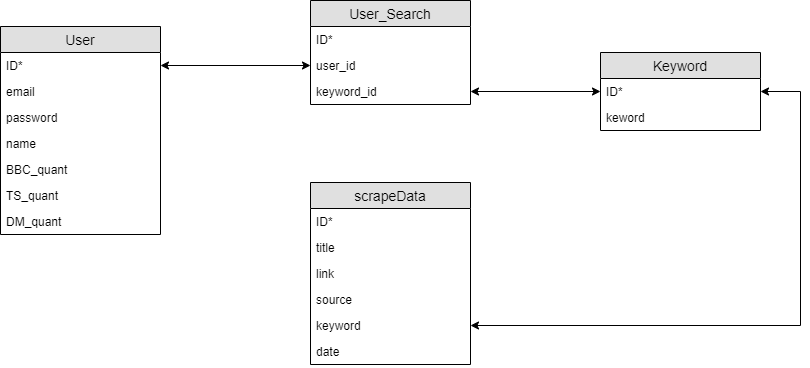

The diagram above was exported from draw.io. Its source (the exported page's mxGraphModel, read from the mxfile embedded in the PNG):
<mxGraphModel dx="1038" dy="499" grid="1" gridSize="10" guides="1" tooltips="1" connect="1" arrows="1" fold="1" page="1" pageScale="1" pageWidth="850" pageHeight="1100" math="0" shadow="0">
  <root>
    <mxCell id="0" />
    <mxCell id="1" parent="0" />
    <mxCell id="mB6RF88ms1L_fwhjlwXZ-1" value="User" style="swimlane;fontStyle=0;childLayout=stackLayout;horizontal=1;startSize=26;fillColor=#e0e0e0;horizontalStack=0;resizeParent=1;resizeParentMax=0;resizeLast=0;collapsible=1;marginBottom=0;swimlaneFillColor=#ffffff;align=center;fontSize=14;" vertex="1" parent="1">
      <mxGeometry x="10" y="80" width="160" height="208" as="geometry" />
    </mxCell>
    <mxCell id="mB6RF88ms1L_fwhjlwXZ-2" value="ID*" style="text;strokeColor=none;fillColor=none;spacingLeft=4;spacingRight=4;overflow=hidden;rotatable=0;points=[[0,0.5],[1,0.5]];portConstraint=eastwest;fontSize=12;" vertex="1" parent="mB6RF88ms1L_fwhjlwXZ-1">
      <mxGeometry y="26" width="160" height="26" as="geometry" />
    </mxCell>
    <mxCell id="mB6RF88ms1L_fwhjlwXZ-3" value="email" style="text;strokeColor=none;fillColor=none;spacingLeft=4;spacingRight=4;overflow=hidden;rotatable=0;points=[[0,0.5],[1,0.5]];portConstraint=eastwest;fontSize=12;" vertex="1" parent="mB6RF88ms1L_fwhjlwXZ-1">
      <mxGeometry y="52" width="160" height="26" as="geometry" />
    </mxCell>
    <mxCell id="mB6RF88ms1L_fwhjlwXZ-4" value="password" style="text;strokeColor=none;fillColor=none;spacingLeft=4;spacingRight=4;overflow=hidden;rotatable=0;points=[[0,0.5],[1,0.5]];portConstraint=eastwest;fontSize=12;" vertex="1" parent="mB6RF88ms1L_fwhjlwXZ-1">
      <mxGeometry y="78" width="160" height="26" as="geometry" />
    </mxCell>
    <mxCell id="mB6RF88ms1L_fwhjlwXZ-17" value="name" style="text;strokeColor=none;fillColor=none;spacingLeft=4;spacingRight=4;overflow=hidden;rotatable=0;points=[[0,0.5],[1,0.5]];portConstraint=eastwest;fontSize=12;" vertex="1" parent="mB6RF88ms1L_fwhjlwXZ-1">
      <mxGeometry y="104" width="160" height="26" as="geometry" />
    </mxCell>
    <mxCell id="mB6RF88ms1L_fwhjlwXZ-18" value="BBC_quant" style="text;strokeColor=none;fillColor=none;spacingLeft=4;spacingRight=4;overflow=hidden;rotatable=0;points=[[0,0.5],[1,0.5]];portConstraint=eastwest;fontSize=12;" vertex="1" parent="mB6RF88ms1L_fwhjlwXZ-1">
      <mxGeometry y="130" width="160" height="26" as="geometry" />
    </mxCell>
    <mxCell id="mB6RF88ms1L_fwhjlwXZ-19" value="TS_quant" style="text;strokeColor=none;fillColor=none;spacingLeft=4;spacingRight=4;overflow=hidden;rotatable=0;points=[[0,0.5],[1,0.5]];portConstraint=eastwest;fontSize=12;" vertex="1" parent="mB6RF88ms1L_fwhjlwXZ-1">
      <mxGeometry y="156" width="160" height="26" as="geometry" />
    </mxCell>
    <mxCell id="mB6RF88ms1L_fwhjlwXZ-20" value="DM_quant" style="text;strokeColor=none;fillColor=none;spacingLeft=4;spacingRight=4;overflow=hidden;rotatable=0;points=[[0,0.5],[1,0.5]];portConstraint=eastwest;fontSize=12;" vertex="1" parent="mB6RF88ms1L_fwhjlwXZ-1">
      <mxGeometry y="182" width="160" height="26" as="geometry" />
    </mxCell>
    <mxCell id="mB6RF88ms1L_fwhjlwXZ-5" value="Keyword" style="swimlane;fontStyle=0;childLayout=stackLayout;horizontal=1;startSize=26;fillColor=#e0e0e0;horizontalStack=0;resizeParent=1;resizeParentMax=0;resizeLast=0;collapsible=1;marginBottom=0;swimlaneFillColor=#ffffff;align=center;fontSize=14;" vertex="1" parent="1">
      <mxGeometry x="610" y="106" width="160" height="78" as="geometry" />
    </mxCell>
    <mxCell id="mB6RF88ms1L_fwhjlwXZ-6" value="ID*" style="text;strokeColor=none;fillColor=none;spacingLeft=4;spacingRight=4;overflow=hidden;rotatable=0;points=[[0,0.5],[1,0.5]];portConstraint=eastwest;fontSize=12;" vertex="1" parent="mB6RF88ms1L_fwhjlwXZ-5">
      <mxGeometry y="26" width="160" height="26" as="geometry" />
    </mxCell>
    <mxCell id="mB6RF88ms1L_fwhjlwXZ-7" value="keword" style="text;strokeColor=none;fillColor=none;spacingLeft=4;spacingRight=4;overflow=hidden;rotatable=0;points=[[0,0.5],[1,0.5]];portConstraint=eastwest;fontSize=12;" vertex="1" parent="mB6RF88ms1L_fwhjlwXZ-5">
      <mxGeometry y="52" width="160" height="26" as="geometry" />
    </mxCell>
    <mxCell id="mB6RF88ms1L_fwhjlwXZ-21" value="User_Search" style="swimlane;fontStyle=0;childLayout=stackLayout;horizontal=1;startSize=26;fillColor=#e0e0e0;horizontalStack=0;resizeParent=1;resizeParentMax=0;resizeLast=0;collapsible=1;marginBottom=0;swimlaneFillColor=#ffffff;align=center;fontSize=14;" vertex="1" parent="1">
      <mxGeometry x="320" y="54" width="160" height="104" as="geometry" />
    </mxCell>
    <mxCell id="mB6RF88ms1L_fwhjlwXZ-22" value="ID*" style="text;strokeColor=none;fillColor=none;spacingLeft=4;spacingRight=4;overflow=hidden;rotatable=0;points=[[0,0.5],[1,0.5]];portConstraint=eastwest;fontSize=12;" vertex="1" parent="mB6RF88ms1L_fwhjlwXZ-21">
      <mxGeometry y="26" width="160" height="26" as="geometry" />
    </mxCell>
    <mxCell id="mB6RF88ms1L_fwhjlwXZ-23" value="user_id" style="text;strokeColor=none;fillColor=none;spacingLeft=4;spacingRight=4;overflow=hidden;rotatable=0;points=[[0,0.5],[1,0.5]];portConstraint=eastwest;fontSize=12;" vertex="1" parent="mB6RF88ms1L_fwhjlwXZ-21">
      <mxGeometry y="52" width="160" height="26" as="geometry" />
    </mxCell>
    <mxCell id="mB6RF88ms1L_fwhjlwXZ-24" value="keyword_id" style="text;strokeColor=none;fillColor=none;spacingLeft=4;spacingRight=4;overflow=hidden;rotatable=0;points=[[0,0.5],[1,0.5]];portConstraint=eastwest;fontSize=12;" vertex="1" parent="mB6RF88ms1L_fwhjlwXZ-21">
      <mxGeometry y="78" width="160" height="26" as="geometry" />
    </mxCell>
    <mxCell id="mB6RF88ms1L_fwhjlwXZ-25" style="edgeStyle=orthogonalEdgeStyle;rounded=0;orthogonalLoop=1;jettySize=auto;html=1;entryX=0;entryY=0.5;entryDx=0;entryDy=0;startArrow=classic;startFill=1;" edge="1" parent="1" source="mB6RF88ms1L_fwhjlwXZ-2" target="mB6RF88ms1L_fwhjlwXZ-23">
      <mxGeometry relative="1" as="geometry" />
    </mxCell>
    <mxCell id="mB6RF88ms1L_fwhjlwXZ-26" style="edgeStyle=orthogonalEdgeStyle;rounded=0;orthogonalLoop=1;jettySize=auto;html=1;entryX=0;entryY=0.5;entryDx=0;entryDy=0;startArrow=classic;startFill=1;" edge="1" parent="1" source="mB6RF88ms1L_fwhjlwXZ-24" target="mB6RF88ms1L_fwhjlwXZ-5">
      <mxGeometry relative="1" as="geometry" />
    </mxCell>
    <mxCell id="mB6RF88ms1L_fwhjlwXZ-27" value="scrapeData" style="swimlane;fontStyle=0;childLayout=stackLayout;horizontal=1;startSize=26;fillColor=#e0e0e0;horizontalStack=0;resizeParent=1;resizeParentMax=0;resizeLast=0;collapsible=1;marginBottom=0;swimlaneFillColor=#ffffff;align=center;fontSize=14;" vertex="1" parent="1">
      <mxGeometry x="320" y="236" width="160" height="182" as="geometry" />
    </mxCell>
    <mxCell id="mB6RF88ms1L_fwhjlwXZ-28" value="ID*" style="text;strokeColor=none;fillColor=none;spacingLeft=4;spacingRight=4;overflow=hidden;rotatable=0;points=[[0,0.5],[1,0.5]];portConstraint=eastwest;fontSize=12;" vertex="1" parent="mB6RF88ms1L_fwhjlwXZ-27">
      <mxGeometry y="26" width="160" height="26" as="geometry" />
    </mxCell>
    <mxCell id="mB6RF88ms1L_fwhjlwXZ-29" value="title" style="text;strokeColor=none;fillColor=none;spacingLeft=4;spacingRight=4;overflow=hidden;rotatable=0;points=[[0,0.5],[1,0.5]];portConstraint=eastwest;fontSize=12;" vertex="1" parent="mB6RF88ms1L_fwhjlwXZ-27">
      <mxGeometry y="52" width="160" height="26" as="geometry" />
    </mxCell>
    <mxCell id="mB6RF88ms1L_fwhjlwXZ-30" value="link" style="text;strokeColor=none;fillColor=none;spacingLeft=4;spacingRight=4;overflow=hidden;rotatable=0;points=[[0,0.5],[1,0.5]];portConstraint=eastwest;fontSize=12;" vertex="1" parent="mB6RF88ms1L_fwhjlwXZ-27">
      <mxGeometry y="78" width="160" height="26" as="geometry" />
    </mxCell>
    <mxCell id="mB6RF88ms1L_fwhjlwXZ-31" value="source" style="text;strokeColor=none;fillColor=none;spacingLeft=4;spacingRight=4;overflow=hidden;rotatable=0;points=[[0,0.5],[1,0.5]];portConstraint=eastwest;fontSize=12;" vertex="1" parent="mB6RF88ms1L_fwhjlwXZ-27">
      <mxGeometry y="104" width="160" height="26" as="geometry" />
    </mxCell>
    <mxCell id="mB6RF88ms1L_fwhjlwXZ-32" value="keyword" style="text;strokeColor=none;fillColor=none;spacingLeft=4;spacingRight=4;overflow=hidden;rotatable=0;points=[[0,0.5],[1,0.5]];portConstraint=eastwest;fontSize=12;" vertex="1" parent="mB6RF88ms1L_fwhjlwXZ-27">
      <mxGeometry y="130" width="160" height="26" as="geometry" />
    </mxCell>
    <mxCell id="mB6RF88ms1L_fwhjlwXZ-33" value="date" style="text;strokeColor=none;fillColor=none;spacingLeft=4;spacingRight=4;overflow=hidden;rotatable=0;points=[[0,0.5],[1,0.5]];portConstraint=eastwest;fontSize=12;" vertex="1" parent="mB6RF88ms1L_fwhjlwXZ-27">
      <mxGeometry y="156" width="160" height="26" as="geometry" />
    </mxCell>
    <mxCell id="mB6RF88ms1L_fwhjlwXZ-34" style="edgeStyle=orthogonalEdgeStyle;rounded=0;orthogonalLoop=1;jettySize=auto;html=1;entryX=1;entryY=0.5;entryDx=0;entryDy=0;startArrow=classic;startFill=1;" edge="1" parent="1" source="mB6RF88ms1L_fwhjlwXZ-32" target="mB6RF88ms1L_fwhjlwXZ-6">
      <mxGeometry relative="1" as="geometry">
        <Array as="points">
          <mxPoint x="810" y="379" />
          <mxPoint x="810" y="145" />
        </Array>
      </mxGeometry>
    </mxCell>
  </root>
</mxGraphModel>